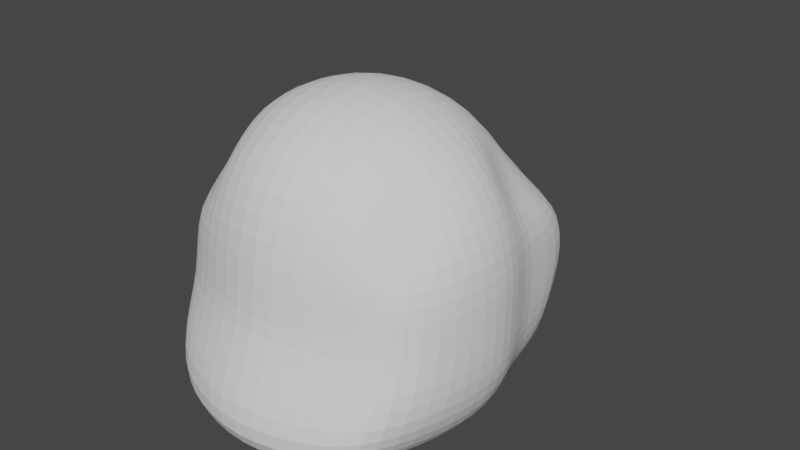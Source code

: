 # Source: parts_head_b9_fox.blend  (saved by Blender 3.4.6; exported with 4.5.12 LTS)
import bpy
from mathutils import Matrix  # noqa: F401  (used for matrix-valued properties, if any)

bpy.ops.wm.read_factory_settings(use_empty=True)
scene = bpy.context.scene
scene.name = 'Scene'

# ---- collections
col_collection = bpy.data.collections.new('Collection'); scene.collection.children.link(col_collection)

# ---- world
world_world = bpy.data.worlds.new('World'); scene.world = world_world
world_world.use_nodes = True; world_world.node_tree.nodes.clear()
_N = world_world.node_tree.nodes; _L = world_world.node_tree.links
n0 = _N.new('ShaderNodeOutputWorld'); n0.name = 'World Output'; n0.location = (300, 300)
n1 = _N.new('ShaderNodeBackground'); n1.name = 'Background'; n1.location = (10, 300)
n1.inputs[0].default_value = (0.05088, 0.05088, 0.05088, 1.0)
_L.new(n1.outputs[0], n0.inputs[0])
n0.is_active_output = True
world_world.color = (0.05088, 0.05088, 0.05088)
world_world.use_sun_shadow = False
world_world.sun_shadow_jitter_overblur = 0.0

# ---- meshes
me_x = bpy.data.meshes.new('立方体')
me_x.from_pydata([(-0.7192, -0.8074, -0.7955), (-0.6995, -0.4094, 0.6777), (-0.6915, 1.254, -0.7955), (-0.6717, 0.7881, 0.7093), (0.7324, -0.7592, -0.8296), (0.6337, -0.3613, 0.6521), (0.7139, 1.196, -0.8296), (0.6152, 0.7303, 0.6837), (0.0, 1.639, -1.0), (0.0, 1.173, 1.246), (0.0, -1.0, -1.0), (-2.166e-17, -0.602, 1.214), (-0.8487, 0.0, -0.9534), (-0.8289, -2.968e-10, 1.015), (0.8618, 0.0, -0.9875), (0.7631, -1e-09, 0.989), (0.0, 0.0, 1.551), (0.0, 0.0, -1.158), (-0.8289, 0.5, 1.015), (0.8618, 0.5, -0.9875), (-0.8487, 0.5, -0.9534), (0.7631, 0.5, 0.989), (0.0, 0.5, 1.551), (0.0, 0.5, -1.158), (-0.7192, -0.3074, -0.9534), (0.6337, -0.1238, 0.8627), (-2.166e-17, -0.3645, 1.425), (0.0, -0.5, -1.158), (-0.6995, -0.1719, 0.8883), (0.7324, -0.2592, -0.9875), (-0.5, 1.466, -1.0), (-0.5, -0.602, 1.044), (-0.5, 1.0, 1.076), (-0.5, -1.0, -1.0), (-0.5, 0.0, -1.158), (-0.5, 0.0, 1.381), (-0.5, 0.5, 1.381), (-0.5, 0.5, -1.158), (-0.5, -0.5, -1.158), (-0.5, -0.3645, 1.255), (0.5, 1.0, 1.076), (0.5, -1.0, -1.0), (0.5, 1.466, -1.0), (0.5, -0.602, 1.044), (0.5, 0.0, 1.381), (0.5, 0.0, -1.158), (0.5, 0.5, -1.158), (0.5, 0.5, 1.381), (0.5, -0.3645, 1.255), (0.5, -0.5, -1.158), (-0.8705, -1.07, 0.1053), (-0.8428, 0.9998, 0.0), (0.852, 0.942, 0.0), (0.8705, -1.022, 0.1053), (0.0, -1.349, 0.1053), (0.0, 1.385, 0.0), (1.0, 0.0, 0.0), (-1.0, 0.0, 0.0), (1.0, 0.5, 0.0), (-1.0, 0.5, 0.0), (-0.8705, -0.3074, 0.0), (0.8705, -0.2592, 0.0), (-0.5, 1.212, 0.0), (-0.5, -1.349, 0.1053), (0.5, -1.349, 0.1053), (0.5, 1.212, 0.0), (-0.8705, -0.8074, 0.5), (-0.8428, 0.9998, 0.5), (0.852, 0.942, 0.5), (0.8705, -0.7592, 0.5), (0.0, -1.0, 0.5), (0.0, 1.385, 0.5), (1.0, 0.0, 0.5), (-1.0, 0.0, 0.5), (1.0, 0.5, 0.5), (-1.0, 0.5, 0.5), (-0.8705, -0.3074, 0.5), (0.8705, -0.2592, 0.5), (-0.5, 1.212, 0.5), (-0.5, -1.0, 0.5), (0.5, -1.0, 0.5), (0.5, 1.212, 0.5), (-0.8428, 1.271, -0.5), (0.852, 1.213, -0.5), (0.8705, -0.7592, -0.5), (0.0, 1.656, -0.5), (1.0, 0.0, -0.5), (-1.0, 0.0, -0.5), (1.0, 0.5, -0.5), (-1.0, 0.5, -0.5), (-0.8705, -0.3074, -0.5), (0.8705, -0.2592, -0.5), (-0.5, 1.483, -0.5), (-0.5, -1.0, -0.5), (0.5, -1.0, -0.5), (0.5, 1.483, -0.5), (-0.8705, -0.8074, -0.5), (-0.2596, -1.899, -0.6631), (0.0, -2.091, -0.6631), (0.0, -2.091, -0.5), (-0.2596, -1.899, -0.5), (0.315, -1.899, -0.6631), (0.315, -1.899, -0.5), (0.0, -2.091, 0.0), (-0.2596, -1.899, 0.0), (0.315, -1.899, 0.0)], [], [(75, 18, 3, 67), (81, 40, 7, 68), (77, 25, 5, 69), (79, 31, 1, 66), (49, 29, 4, 41), (39, 28, 1, 31), (48, 26, 11, 43), (38, 27, 10, 33), (80, 43, 11, 70), (78, 32, 9, 71), (37, 23, 17, 34), (47, 22, 16, 44), (36, 18, 13, 35), (46, 19, 14, 45), (74, 21, 15, 72), (76, 28, 13, 73), (68, 7, 21, 74), (42, 6, 19, 46), (32, 3, 18, 36), (40, 9, 22, 47), (30, 8, 23, 37), (73, 13, 18, 75), (66, 1, 28, 76), (34, 17, 27, 38), (44, 16, 26, 48), (35, 13, 28, 39), (45, 14, 29, 49), (72, 15, 25, 77), (16, 35, 39, 26), (12, 34, 38, 24), (2, 30, 37, 20), (9, 32, 36, 22), (22, 36, 35, 16), (20, 37, 34, 12), (67, 3, 32, 78), (24, 38, 33, 0), (26, 39, 31, 11), (70, 11, 31, 79), (17, 45, 49, 27), (15, 44, 48, 25), (7, 40, 47, 21), (8, 42, 46, 23), (23, 46, 45, 17), (21, 47, 44, 15), (69, 5, 43, 80), (25, 48, 43, 5), (27, 49, 41, 10), (71, 9, 40, 81), (85, 55, 65, 95), (84, 53, 64, 94), (41, 94, 102, 101), (82, 51, 62, 92), (86, 56, 61, 91), (96, 50, 60, 90), (87, 57, 59, 89), (83, 52, 58, 88), (90, 60, 57, 87), (88, 58, 56, 86), (92, 62, 55, 85), (54, 63, 104, 103), (93, 63, 50, 96), (91, 61, 53, 84), (95, 65, 52, 83), (89, 59, 51, 82), (55, 71, 81, 65), (53, 69, 80, 64), (54, 70, 79, 63), (51, 67, 78, 62), (56, 72, 77, 61), (50, 66, 76, 60), (57, 73, 75, 59), (52, 68, 74, 58), (60, 76, 73, 57), (58, 74, 72, 56), (62, 78, 71, 55), (64, 80, 70, 54), (63, 79, 66, 50), (61, 77, 69, 53), (65, 81, 68, 52), (59, 75, 67, 51), (20, 89, 82, 2), (42, 95, 83, 6), (29, 91, 84, 4), (33, 93, 96, 0), (94, 64, 105, 102), (30, 92, 85, 8), (19, 88, 86, 14), (24, 90, 87, 12), (6, 83, 88, 19), (12, 87, 89, 20), (0, 96, 90, 24), (14, 86, 91, 29), (2, 82, 92, 30), (33, 10, 98, 97), (4, 84, 94, 41), (8, 85, 95, 42), (99, 103, 104, 100), (102, 105, 103, 99), (101, 102, 99, 98), (98, 99, 100, 97), (64, 54, 103, 105), (10, 41, 101, 98), (93, 33, 97, 100), (63, 93, 100, 104)])
_uv = me_x.uv_layers.new(name='UVマップ')
_uv.uv.foreach_set('vector', [0.5625, 0.1875, 0.625, 0.1875, 0.625, 0.25, 0.5625, 0.25, 0.5625, 0.4375, 0.625, 0.4375, 0.625, 0.5, 0.5625, 0.5, 0.5625, 0.6875, 0.625, 0.6875, 0.625, 0.75, 0.5625, 0.75, 0.5625, 0.9375, 0.625, 0.9375, 0.625, 1.0, 0.5625, 1.0, 0.3125, 0.6875, 0.375, 0.6875, 0.375, 0.75, 0.3125, 0.75, 0.8125, 0.6875, 0.875, 0.6875, 0.875, 0.75, 0.8125, 0.75, 0.6875, 0.6875, 0.75, 0.6875, 0.75, 0.75, 0.6875, 0.75, 0.1875, 0.6875, 0.25, 0.6875, 0.25, 0.75, 0.1875, 0.75, 0.5625, 0.8125, 0.625, 0.8125, 0.625, 0.875, 0.5625, 0.875, 0.5625, 0.3125, 0.625, 0.3125, 0.625, 0.375, 0.5625, 0.375, 0.1875, 0.5625, 0.25, 0.5625, 0.25, 0.625, 0.1875, 0.625, 0.6875, 0.5625, 0.75, 0.5625, 0.75, 0.625, 0.6875, 0.625, 0.8125, 0.5625, 0.875, 0.5625, 0.875, 0.625, 0.8125, 0.625, 0.3125, 0.5625, 0.375, 0.5625, 0.375, 0.625, 0.3125, 0.625, 0.5625, 0.5625, 0.625, 0.5625, 0.625, 0.625, 0.5625, 0.625, 0.5625, 0.0625, 0.625, 0.0625, 0.625, 0.125, 0.5625, 0.125, 0.5625, 0.5, 0.625, 0.5, 0.625, 0.5625, 0.5625, 0.5625, 0.3125, 0.5, 0.375, 0.5, 0.375, 0.5625, 0.3125, 0.5625, 0.8125, 0.5, 0.875, 0.5, 0.875, 0.5625, 0.8125, 0.5625, 0.6875, 0.5, 0.75, 0.5, 0.75, 0.5625, 0.6875, 0.5625, 0.1875, 0.5, 0.25, 0.5, 0.25, 0.5625, 0.1875, 0.5625, 0.5625, 0.125, 0.625, 0.125, 0.625, 0.1875, 0.5625, 0.1875, 0.5625, 0.0, 0.625, 0.0, 0.625, 0.0625, 0.5625, 0.0625, 0.1875, 0.625, 0.25, 0.625, 0.25, 0.6875, 0.1875, 0.6875, 0.6875, 0.625, 0.75, 0.625, 0.75, 0.6875, 0.6875, 0.6875, 0.8125, 0.625, 0.875, 0.625, 0.875, 0.6875, 0.8125, 0.6875, 0.3125, 0.625, 0.375, 0.625, 0.375, 0.6875, 0.3125, 0.6875, 0.5625, 0.625, 0.625, 0.625, 0.625, 0.6875, 0.5625, 0.6875, 0.75, 0.625, 0.8125, 0.625, 0.8125, 0.6875, 0.75, 0.6875, 0.125, 0.625, 0.1875, 0.625, 0.1875, 0.6875, 0.125, 0.6875, 0.125, 0.5, 0.1875, 0.5, 0.1875, 0.5625, 0.125, 0.5625, 0.75, 0.5, 0.8125, 0.5, 0.8125, 0.5625, 0.75, 0.5625, 0.75, 0.5625, 0.8125, 0.5625, 0.8125, 0.625, 0.75, 0.625, 0.125, 0.5625, 0.1875, 0.5625, 0.1875, 0.625, 0.125, 0.625, 0.5625, 0.25, 0.625, 0.25, 0.625, 0.3125, 0.5625, 0.3125, 0.125, 0.6875, 0.1875, 0.6875, 0.1875, 0.75, 0.125, 0.75, 0.75, 0.6875, 0.8125, 0.6875, 0.8125, 0.75, 0.75, 0.75, 0.5625, 0.875, 0.625, 0.875, 0.625, 0.9375, 0.5625, 0.9375, 0.25, 0.625, 0.3125, 0.625, 0.3125, 0.6875, 0.25, 0.6875, 0.625, 0.625, 0.6875, 0.625, 0.6875, 0.6875, 0.625, 0.6875, 0.625, 0.5, 0.6875, 0.5, 0.6875, 0.5625, 0.625, 0.5625, 0.25, 0.5, 0.3125, 0.5, 0.3125, 0.5625, 0.25, 0.5625, 0.25, 0.5625, 0.3125, 0.5625, 0.3125, 0.625, 0.25, 0.625, 0.625, 0.5625, 0.6875, 0.5625, 0.6875, 0.625, 0.625, 0.625, 0.5625, 0.75, 0.625, 0.75, 0.625, 0.8125, 0.5625, 0.8125, 0.625, 0.6875, 0.6875, 0.6875, 0.6875, 0.75, 0.625, 0.75, 0.25, 0.6875, 0.3125, 0.6875, 0.3125, 0.75, 0.25, 0.75, 0.5625, 0.375, 0.625, 0.375, 0.625, 0.4375, 0.5625, 0.4375, 0.4375, 0.375, 0.5, 0.375, 0.5, 0.4375, 0.4375, 0.4375, 0.4375, 0.75, 0.5, 0.75, 0.5, 0.8125, 0.4375, 0.8125, 0.375, 0.8125, 0.4375, 0.8125, 0.4375, 0.8125, 0.375, 0.8125, 0.4375, 0.25, 0.5, 0.25, 0.5, 0.3125, 0.4375, 0.3125, 0.4375, 0.625, 0.5, 0.625, 0.5, 0.6875, 0.4375, 0.6875, 0.4375, 0.0, 0.5, 0.0, 0.5, 0.0625, 0.4375, 0.0625, 0.4375, 0.125, 0.5, 0.125, 0.5, 0.1875, 0.4375, 0.1875, 0.4375, 0.5, 0.5, 0.5, 0.5, 0.5625, 0.4375, 0.5625, 0.4375, 0.0625, 0.5, 0.0625, 0.5, 0.125, 0.4375, 0.125, 0.4375, 0.5625, 0.5, 0.5625, 0.5, 0.625, 0.4375, 0.625, 0.4375, 0.3125, 0.5, 0.3125, 0.5, 0.375, 0.4375, 0.375, 0.5, 0.875, 0.5, 0.9375, 0.5, 0.9375, 0.5, 0.875, 0.4375, 0.9375, 0.5, 0.9375, 0.5, 1.0, 0.4375, 1.0, 0.4375, 0.6875, 0.5, 0.6875, 0.5, 0.75, 0.4375, 0.75, 0.4375, 0.4375, 0.5, 0.4375, 0.5, 0.5, 0.4375, 0.5, 0.4375, 0.1875, 0.5, 0.1875, 0.5, 0.25, 0.4375, 0.25, 0.5, 0.375, 0.5625, 0.375, 0.5625, 0.4375, 0.5, 0.4375, 0.5, 0.75, 0.5625, 0.75, 0.5625, 0.8125, 0.5, 0.8125, 0.5, 0.875, 0.5625, 0.875, 0.5625, 0.9375, 0.5, 0.9375, 0.5, 0.25, 0.5625, 0.25, 0.5625, 0.3125, 0.5, 0.3125, 0.5, 0.625, 0.5625, 0.625, 0.5625, 0.6875, 0.5, 0.6875, 0.5, 0.0, 0.5625, 0.0, 0.5625, 0.0625, 0.5, 0.0625, 0.5, 0.125, 0.5625, 0.125, 0.5625, 0.1875, 0.5, 0.1875, 0.5, 0.5, 0.5625, 0.5, 0.5625, 0.5625, 0.5, 0.5625, 0.5, 0.0625, 0.5625, 0.0625, 0.5625, 0.125, 0.5, 0.125, 0.5, 0.5625, 0.5625, 0.5625, 0.5625, 0.625, 0.5, 0.625, 0.5, 0.3125, 0.5625, 0.3125, 0.5625, 0.375, 0.5, 0.375, 0.5, 0.8125, 0.5625, 0.8125, 0.5625, 0.875, 0.5, 0.875, 0.5, 0.9375, 0.5625, 0.9375, 0.5625, 1.0, 0.5, 1.0, 0.5, 0.6875, 0.5625, 0.6875, 0.5625, 0.75, 0.5, 0.75, 0.5, 0.4375, 0.5625, 0.4375, 0.5625, 0.5, 0.5, 0.5, 0.5, 0.1875, 0.5625, 0.1875, 0.5625, 0.25, 0.5, 0.25, 0.375, 0.1875, 0.4375, 0.1875, 0.4375, 0.25, 0.375, 0.25, 0.375, 0.4375, 0.4375, 0.4375, 0.4375, 0.5, 0.375, 0.5, 0.375, 0.6875, 0.4375, 0.6875, 0.4375, 0.75, 0.375, 0.75, 0.375, 0.9375, 0.4375, 0.9375, 0.4375, 1.0, 0.375, 1.0, 0.4375, 0.8125, 0.5, 0.8125, 0.5, 0.8125, 0.4375, 0.8125, 0.375, 0.3125, 0.4375, 0.3125, 0.4375, 0.375, 0.375, 0.375, 0.375, 0.5625, 0.4375, 0.5625, 0.4375, 0.625, 0.375, 0.625, 0.375, 0.0625, 0.4375, 0.0625, 0.4375, 0.125, 0.375, 0.125, 0.375, 0.5, 0.4375, 0.5, 0.4375, 0.5625, 0.375, 0.5625, 0.375, 0.125, 0.4375, 0.125, 0.4375, 0.1875, 0.375, 0.1875, 0.375, 0.0, 0.4375, 0.0, 0.4375, 0.0625, 0.375, 0.0625, 0.375, 0.625, 0.4375, 0.625, 0.4375, 0.6875, 0.375, 0.6875, 0.375, 0.25, 0.4375, 0.25, 0.4375, 0.3125, 0.375, 0.3125, 0.1875, 0.75, 0.25, 0.75, 0.25, 0.75, 0.1875, 0.75, 0.375, 0.75, 0.4375, 0.75, 0.4375, 0.8125, 0.375, 0.8125, 0.375, 0.375, 0.4375, 0.375, 0.4375, 0.4375, 0.375, 0.4375, 0.4375, 0.875, 0.5, 0.875, 0.5, 0.9375, 0.4375, 0.9375, 0.4375, 0.8125, 0.5, 0.8125, 0.5, 0.875, 0.4375, 0.875, 0.375, 0.8125, 0.4375, 0.8125, 0.4375, 0.875, 0.375, 0.875, 0.375, 0.875, 0.4375, 0.875, 0.4375, 0.9375, 0.375, 0.9375, 0.5, 0.8125, 0.5, 0.875, 0.5, 0.875, 0.5, 0.8125, 0.25, 0.75, 0.3125, 0.75, 0.3125, 0.75, 0.25, 0.75, 0.4375, 0.9375, 0.375, 0.9375, 0.375, 0.9375, 0.4375, 0.9375, 0.5, 0.9375, 0.4375, 0.9375, 0.4375, 0.9375, 0.5, 0.9375])
me_x.update()

# ---- objects
ob_x = bpy.data.objects.new('立方体', me_x)

# ---- transforms, parenting, visibility, modifiers, constraints
ob_x.location = (0.0, 0.0, 0.0)
ob_x.rotation_euler = (0.0, -0.0, -3.137)
ob_x.scale = (3.308, 2.655, 2.607)
_m = ob_x.modifiers.new('細分化', 'SUBSURF')

# ---- collection membership
col_collection.objects.link(ob_x)

# ---- scene / render settings (as saved in the file)
scene.frame_start = 1; scene.frame_end = 250; scene.frame_set(1)
scene.render.engine = 'CYCLES'
scene.cycles.sampling_pattern = 'TABULATED_SOBOL'
scene.cycles.use_light_tree = False
scene.view_settings.view_transform = 'Filmic'
bpy.context.view_layer.update()

# ---- added for rendering (the .blend has no active camera and no usable light): camera, sun
cam_auto = bpy.data.cameras.new('AutoCamera')
cam_auto.lens = 50.0
cam_auto.sensor_width = 36.0
cam_auto.clip_end = 1000.0
ob_auto_camera = bpy.data.objects.new('AutoCamera', cam_auto)
scene.collection.objects.link(ob_auto_camera)
ob_auto_camera.location = (12.8815, -14.8833, 10.8202)
ob_auto_camera.rotation_euler = (1.09748, -7.21219e-08, 0.694738)
scene.camera = ob_auto_camera
light_auto_sun = bpy.data.lights.new('AutoSun', 'SUN')
light_auto_sun.energy = 3.0
light_auto_sun.angle = 0.0523599
ob_auto_sun = bpy.data.objects.new('AutoSun', light_auto_sun)
scene.collection.objects.link(ob_auto_sun)
ob_auto_sun.rotation_euler = (0.872665, 0.174533, 0.523599)
bpy.context.view_layer.update()
